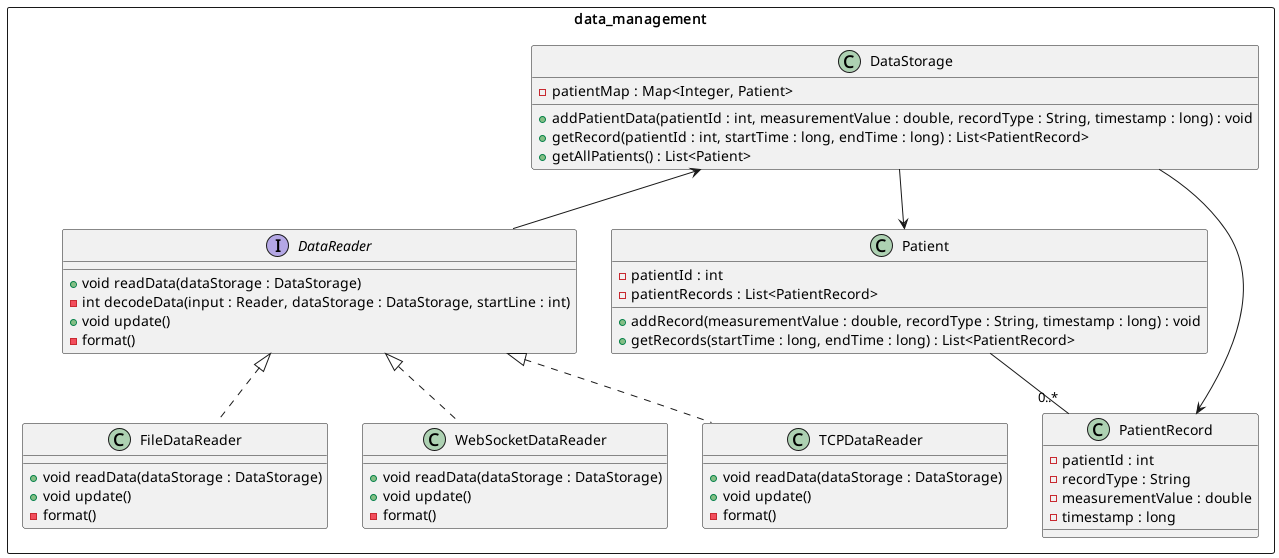

The diagram above was rendered by PlantUML. Its source (embedded in the PNG):
@startuml Data Management Class Diagram
'data_management package

rectangle "data_management" as DM {

    interface "DataReader" as DL {
        + void readData(dataStorage : DataStorage)
        - int decodeData(input : Reader, dataStorage : DataStorage, startLine : int)
        + void update()
        - format()
    }

    DS <-- DL

    class "FileDataReader" as FDL {
        + void readData(dataStorage : DataStorage)
        + void update()
        - format()
    }

    class "WebSocketDataReader" as WSDR {
        + void readData(dataStorage : DataStorage)
        + void update()
        - format()
    }

    class "TCPDataReader" as TDR {
        + void readData(dataStorage : DataStorage)
        + void update()
        - format()
    }

    DL <|.. FDL
    DL <|.. WSDR
    DL <|.. TDR

    class "DataStorage" as DS {
        - patientMap : Map<Integer, Patient>
        + addPatientData(patientId : int, measurementValue : double, recordType : String, timestamp : long) : void
        + getRecord(patientId : int, startTime : long, endTime : long) : List<PatientRecord>
        + getAllPatients() : List<Patient>
    }

    class "Patient" as P {
        - patientId : int
        - patientRecords : List<PatientRecord>
        + addRecord(measurementValue : double, recordType : String, timestamp : long) : void
        + getRecords(startTime : long, endTime : long) : List<PatientRecord>
    }

    class "PatientRecord" as PR {
        - patientId : int
        - recordType : String
        - measurementValue : double
        - timestamp : long
        '+getters
    }

    DS --> P
    P -- "0..*" PR
    DS --> PR
}   

@enduml